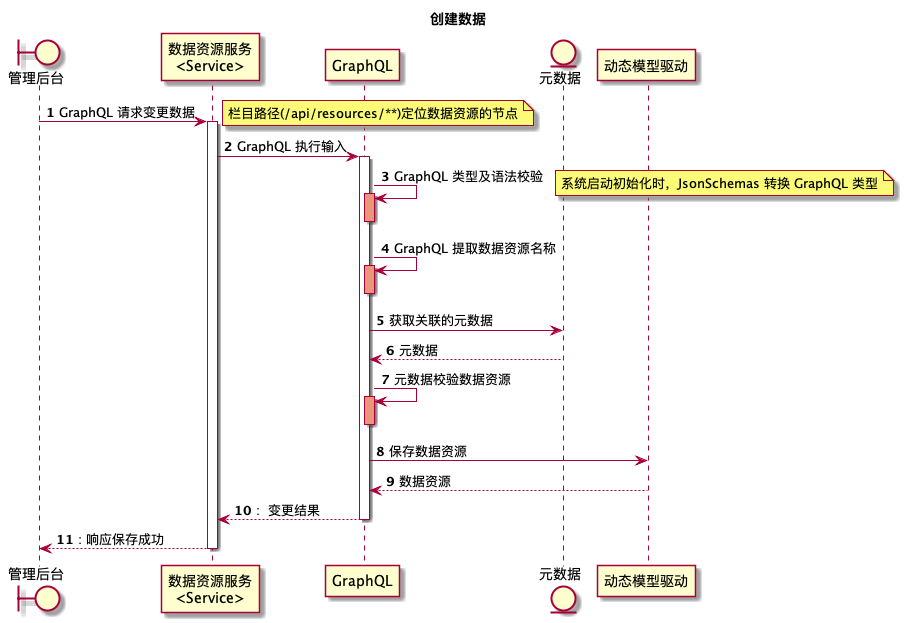

The diagram above was rendered by PlantUML. Its source (embedded in the PNG):
@startuml

title 创建数据
autonumber

boundary "管理后台" as adminWeb
participant "数据资源服务\n<Service>" as dataResourceService
participant GraphQL as graphQL
entity "元数据" as metadata
participant 动态模型驱动 as data

adminWeb -> dataResourceService: GraphQL 请求变更数据
note right: 栏目路径(/api/resources/**)定位数据资源的节点
activate dataResourceService
    dataResourceService -> graphQL: GraphQL 执行输入
    activate graphQL
        graphQL -> graphQL:  GraphQL 类型及语法校验
        note right: 系统启动初始化时，JsonSchemas 转换 GraphQL 类型
        activate graphQL #DarkSalmon
        deactivate graphQL
        graphQL -> graphQL:  GraphQL 提取数据资源名称
        activate graphQL #DarkSalmon
        deactivate graphQL
        graphQL -> metadata: 获取关联的元数据
        metadata --> graphQL: 元数据
        graphQL -> graphQL: 元数据校验数据资源
        activate graphQL #DarkSalmon
        deactivate graphQL
        graphQL -> data: 保存数据资源
        data --> graphQL: 数据资源
    return:  变更结果
    
return: 响应保存成功
@enduml